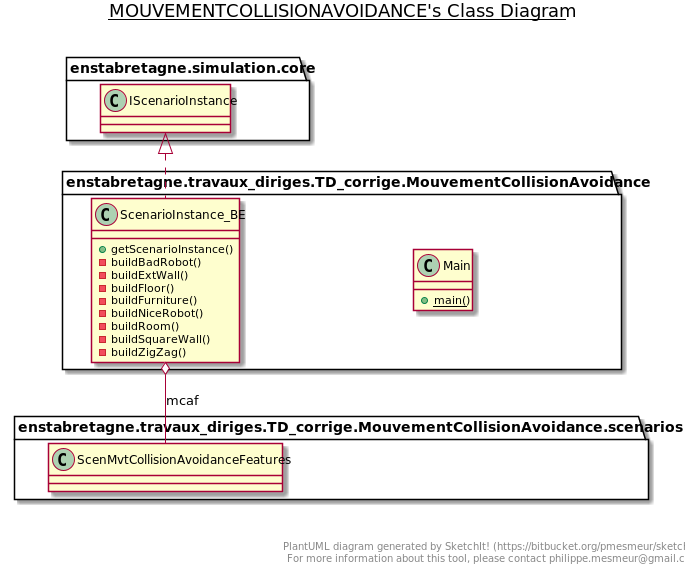

The diagram above was rendered by PlantUML. Its source (embedded in the PNG):
@startuml

title __MOUVEMENTCOLLISIONAVOIDANCE's Class Diagram__\n

  namespace enstabretagne.travaux_diriges.TD_corrige.MouvementCollisionAvoidance {
    class enstabretagne.travaux_diriges.TD_corrige.MouvementCollisionAvoidance.Main {
        {static} + main()
    }
  }
  

  namespace enstabretagne.travaux_diriges.TD_corrige.MouvementCollisionAvoidance {
    class enstabretagne.travaux_diriges.TD_corrige.MouvementCollisionAvoidance.ScenarioInstance_BE {
        + getScenarioInstance()
        - buildBadRobot()
        - buildExtWall()
        - buildFloor()
        - buildFurniture()
        - buildNiceRobot()
        - buildRoom()
        - buildSquareWall()
        - buildZigZag()
    }
  }
  

  enstabretagne.travaux_diriges.TD_corrige.MouvementCollisionAvoidance.ScenarioInstance_BE .up.|> enstabretagne.simulation.core.IScenarioInstance
  enstabretagne.travaux_diriges.TD_corrige.MouvementCollisionAvoidance.ScenarioInstance_BE o-- enstabretagne.travaux_diriges.TD_corrige.MouvementCollisionAvoidance.scenarios.ScenMvtCollisionAvoidanceFeatures : mcaf


right footer


PlantUML diagram generated by SketchIt! (https://bitbucket.org/pmesmeur/sketch.it)
For more information about this tool, please contact philippe.mesmeur@gmail.com
endfooter

@enduml